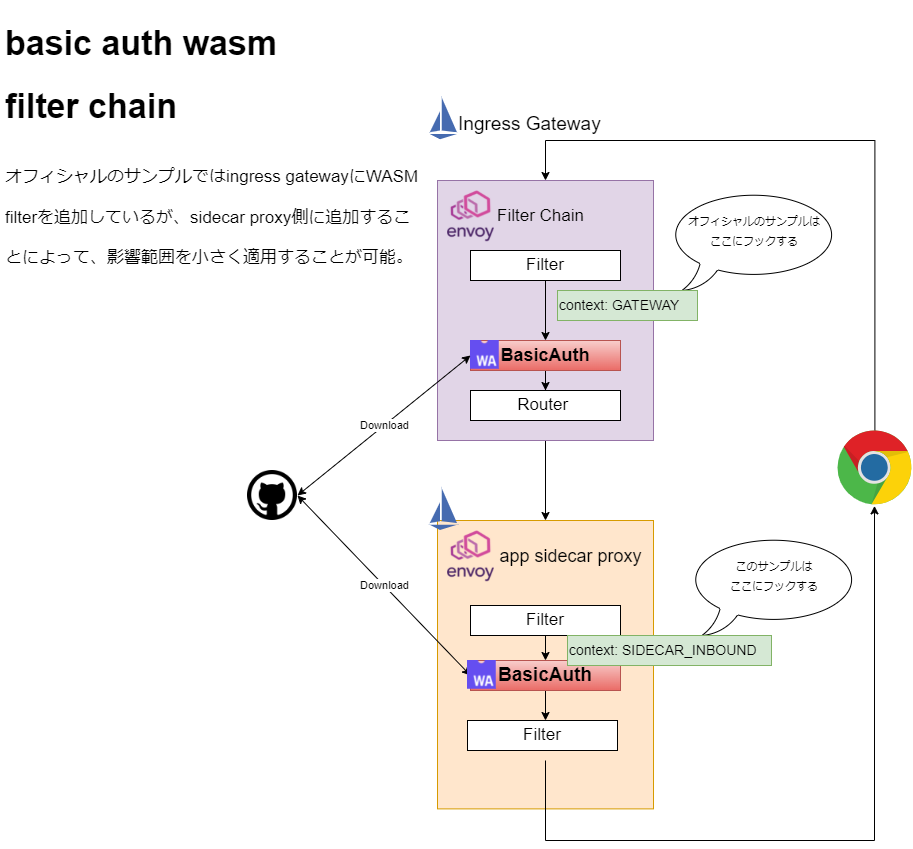

The diagram above was exported from draw.io. Its source (the exported page's mxGraphModel, read from the mxfile embedded in the PNG):
<mxGraphModel dx="1316" dy="1914" grid="1" gridSize="10" guides="1" tooltips="1" connect="1" arrows="1" fold="1" page="1" pageScale="1" pageWidth="827" pageHeight="1169" math="0" shadow="0">
  <root>
    <mxCell id="0" />
    <mxCell id="1" parent="0" />
    <mxCell id="n_W1oFZmh2z0EUyqccoM-41" value="" style="rounded=0;whiteSpace=wrap;html=1;fillColor=#ffe6cc;strokeColor=#d79b00;" parent="1" vertex="1">
      <mxGeometry x="460" y="500.0000000000001" width="216" height="288.38" as="geometry" />
    </mxCell>
    <mxCell id="n_W1oFZmh2z0EUyqccoM-42" value="" style="group" parent="1" vertex="1" connectable="0">
      <mxGeometry x="470" y="510" width="200" height="51.239999999999995" as="geometry" />
    </mxCell>
    <mxCell id="n_W1oFZmh2z0EUyqccoM-43" value="" style="shape=image;verticalLabelPosition=bottom;labelBackgroundColor=#ffffff;verticalAlign=top;aspect=fixed;imageAspect=0;image=https://cncf-branding.netlify.app/img/projects/envoy/stacked/color/envoy-stacked-color.png;" parent="n_W1oFZmh2z0EUyqccoM-42" vertex="1">
      <mxGeometry width="47" height="51.24" as="geometry" />
    </mxCell>
    <mxCell id="n_W1oFZmh2z0EUyqccoM-44" value="&lt;font&gt;&lt;font style=&quot;font-size: 18px&quot;&gt;app sidecar proxy&lt;/font&gt;&lt;br&gt;&lt;/font&gt;" style="text;html=1;strokeColor=none;fillColor=none;align=center;verticalAlign=middle;whiteSpace=wrap;rounded=0;fontSize=16;" parent="n_W1oFZmh2z0EUyqccoM-42" vertex="1">
      <mxGeometry x="47" y="10.62" width="153" height="30" as="geometry" />
    </mxCell>
    <mxCell id="n_W1oFZmh2z0EUyqccoM-56" style="edgeStyle=orthogonalEdgeStyle;rounded=0;orthogonalLoop=1;jettySize=auto;html=1;fontSize=17;" parent="1" source="n_W1oFZmh2z0EUyqccoM-45" target="n_W1oFZmh2z0EUyqccoM-46" edge="1">
      <mxGeometry relative="1" as="geometry" />
    </mxCell>
    <mxCell id="n_W1oFZmh2z0EUyqccoM-45" value="Filter" style="rounded=0;whiteSpace=wrap;html=1;fontSize=17;" parent="1" vertex="1">
      <mxGeometry x="493" y="585" width="150" height="30" as="geometry" />
    </mxCell>
    <mxCell id="n_W1oFZmh2z0EUyqccoM-60" style="edgeStyle=orthogonalEdgeStyle;rounded=0;orthogonalLoop=1;jettySize=auto;html=1;entryX=0.5;entryY=0;entryDx=0;entryDy=0;entryPerimeter=0;fontSize=17;" parent="1" source="n_W1oFZmh2z0EUyqccoM-46" edge="1">
      <mxGeometry relative="1" as="geometry">
        <mxPoint x="568" y="700" as="targetPoint" />
      </mxGeometry>
    </mxCell>
    <mxCell id="n_W1oFZmh2z0EUyqccoM-46" value="&lt;b&gt;&lt;font style=&quot;font-size: 19px&quot;&gt;BasicAuth&lt;/font&gt;&lt;/b&gt;" style="rounded=0;whiteSpace=wrap;html=1;fontSize=17;fillColor=#f8cecc;strokeColor=#b85450;gradientColor=#ea6b66;" parent="1" vertex="1">
      <mxGeometry x="493" y="640" width="150" height="30" as="geometry" />
    </mxCell>
    <mxCell id="n_W1oFZmh2z0EUyqccoM-55" style="edgeStyle=orthogonalEdgeStyle;rounded=0;orthogonalLoop=1;jettySize=auto;html=1;entryX=0.5;entryY=0;entryDx=0;entryDy=0;fontSize=17;" parent="1" source="n_W1oFZmh2z0EUyqccoM-35" target="n_W1oFZmh2z0EUyqccoM-41" edge="1">
      <mxGeometry relative="1" as="geometry" />
    </mxCell>
    <mxCell id="n_W1oFZmh2z0EUyqccoM-69" style="edgeStyle=orthogonalEdgeStyle;rounded=0;orthogonalLoop=1;jettySize=auto;html=1;fontSize=17;fontColor=none;" parent="1" target="n_W1oFZmh2z0EUyqccoM-62" edge="1">
      <mxGeometry relative="1" as="geometry">
        <Array as="points">
          <mxPoint x="568" y="820" />
          <mxPoint x="897" y="820" />
        </Array>
        <mxPoint x="568" y="740" as="sourcePoint" />
      </mxGeometry>
    </mxCell>
    <mxCell id="DJlhGLSj_5tCooLjMJuc-12" style="edgeStyle=orthogonalEdgeStyle;rounded=0;orthogonalLoop=1;jettySize=auto;html=1;entryX=0.5;entryY=0;entryDx=0;entryDy=0;" parent="1" source="n_W1oFZmh2z0EUyqccoM-62" target="n_W1oFZmh2z0EUyqccoM-7" edge="1">
      <mxGeometry relative="1" as="geometry">
        <Array as="points">
          <mxPoint x="897" y="120" />
          <mxPoint x="568" y="120" />
        </Array>
      </mxGeometry>
    </mxCell>
    <mxCell id="n_W1oFZmh2z0EUyqccoM-62" value="" style="dashed=0;outlineConnect=0;html=1;align=center;labelPosition=center;verticalLabelPosition=bottom;verticalAlign=top;shape=mxgraph.weblogos.chrome;fontSize=17;gradientColor=#ffffff;" parent="1" vertex="1">
      <mxGeometry x="860" y="409.99999999999994" width="74.8" height="75.4" as="geometry" />
    </mxCell>
    <mxCell id="n_W1oFZmh2z0EUyqccoM-72" value="" style="editableCssRules=.*;shape=image;verticalLabelPosition=bottom;labelBackgroundColor=#ffffff;verticalAlign=top;aspect=fixed;imageAspect=0;image=data:image/svg+xml,(base64 omitted: 376 chars);fontColor=default;fontSize=16;" parent="1" vertex="1">
      <mxGeometry x="452.87" y="468.26" width="27.13" height="41.74" as="geometry" />
    </mxCell>
    <mxCell id="n_W1oFZmh2z0EUyqccoM-73" value="" style="editableCssRules=.*;shape=image;verticalLabelPosition=bottom;labelBackgroundColor=#ffffff;verticalAlign=top;aspect=fixed;imageAspect=0;image=data:image/svg+xml,(base64 omitted: 376 chars);fontColor=default;fontSize=16;" parent="1" vertex="1">
      <mxGeometry x="452.87" y="77.39" width="27.13" height="41.74" as="geometry" />
    </mxCell>
    <mxCell id="n_W1oFZmh2z0EUyqccoM-75" value="&lt;h1&gt;basic auth wasm&lt;/h1&gt;&lt;h1&gt;filter chain&lt;/h1&gt;&lt;h1&gt;&lt;span style=&quot;font-size: 17px ; font-weight: normal&quot;&gt;オフィシャルのサンプルではingress gatewayにWASM filterを追加しているが、sidecar proxy側に追加することによって、影響範囲を小さく適用することが可能。&lt;/span&gt;&lt;br&gt;&lt;/h1&gt;" style="text;html=1;strokeColor=none;fillColor=none;spacing=5;spacingTop=-20;whiteSpace=wrap;overflow=hidden;rounded=0;fontSize=17;fontColor=none;" parent="1" vertex="1">
      <mxGeometry x="22.87" y="-10" width="430" height="290" as="geometry" />
    </mxCell>
    <mxCell id="n_W1oFZmh2z0EUyqccoM-78" value="Ingress Gateway&amp;nbsp;" style="text;html=1;strokeColor=none;fillColor=none;align=center;verticalAlign=middle;whiteSpace=wrap;rounded=0;fontSize=19;fontColor=none;" parent="1" vertex="1">
      <mxGeometry x="480" y="89.13" width="150" height="30" as="geometry" />
    </mxCell>
    <mxCell id="n_W1oFZmh2z0EUyqccoM-107" value="&lt;div&gt;&lt;div&gt;&lt;span style=&quot;font-size: 11px&quot;&gt;このサンプルは&lt;/span&gt;&lt;/div&gt;&lt;div&gt;&lt;span style=&quot;font-size: 11px&quot;&gt;ここにフックする&lt;/span&gt;&lt;/div&gt;&lt;/div&gt;&lt;div&gt;&lt;br&gt;&lt;/div&gt;" style="whiteSpace=wrap;html=1;shape=mxgraph.basic.oval_callout;fontSize=17;fontColor=none;gradientColor=none;align=center;verticalAlign=middle;" parent="1" vertex="1">
      <mxGeometry x="710" y="515" width="174" height="100" as="geometry" />
    </mxCell>
    <mxCell id="DJlhGLSj_5tCooLjMJuc-1" value="" style="shape=image;verticalLabelPosition=bottom;labelBackgroundColor=#ffffff;verticalAlign=top;aspect=fixed;imageAspect=0;image=https://cdn.icon-icons.com/icons2/2368/PNG/512/github_logo_icon_143772.png;" parent="1" vertex="1">
      <mxGeometry x="270" y="450" width="50" height="50" as="geometry" />
    </mxCell>
    <mxCell id="DJlhGLSj_5tCooLjMJuc-3" value="" style="group" parent="1" vertex="1" connectable="0">
      <mxGeometry x="460" y="160" width="216" height="310" as="geometry" />
    </mxCell>
    <mxCell id="n_W1oFZmh2z0EUyqccoM-7" value="" style="rounded=0;whiteSpace=wrap;html=1;fillColor=#e1d5e7;strokeColor=#9673a6;" parent="DJlhGLSj_5tCooLjMJuc-3" vertex="1">
      <mxGeometry width="216" height="260" as="geometry" />
    </mxCell>
    <mxCell id="n_W1oFZmh2z0EUyqccoM-29" value="Filter" style="rounded=0;whiteSpace=wrap;html=1;fontSize=17;" parent="DJlhGLSj_5tCooLjMJuc-3" vertex="1">
      <mxGeometry x="33" y="70" width="150" height="30" as="geometry" />
    </mxCell>
    <mxCell id="n_W1oFZmh2z0EUyqccoM-35" value="Router&amp;nbsp;" style="rounded=0;whiteSpace=wrap;html=1;fontSize=17;" parent="DJlhGLSj_5tCooLjMJuc-3" vertex="1">
      <mxGeometry x="33" y="210" width="150" height="30" as="geometry" />
    </mxCell>
    <mxCell id="n_W1oFZmh2z0EUyqccoM-51" style="edgeStyle=orthogonalEdgeStyle;rounded=0;orthogonalLoop=1;jettySize=auto;html=1;fontSize=17;" parent="DJlhGLSj_5tCooLjMJuc-3" source="n_W1oFZmh2z0EUyqccoM-36" target="n_W1oFZmh2z0EUyqccoM-35" edge="1">
      <mxGeometry as="geometry" />
    </mxCell>
    <mxCell id="n_W1oFZmh2z0EUyqccoM-36" value="&lt;b&gt;&lt;font style=&quot;font-size: 18px&quot;&gt;BasicAuth&lt;/font&gt;&lt;/b&gt;" style="rounded=0;whiteSpace=wrap;html=1;fontSize=17;fillColor=#f8cecc;gradientColor=#ea6b66;strokeColor=#b85450;" parent="DJlhGLSj_5tCooLjMJuc-3" vertex="1">
      <mxGeometry x="33" y="160" width="150" height="30" as="geometry" />
    </mxCell>
    <mxCell id="n_W1oFZmh2z0EUyqccoM-50" style="edgeStyle=orthogonalEdgeStyle;rounded=0;orthogonalLoop=1;jettySize=auto;html=1;entryX=0.5;entryY=0;entryDx=0;entryDy=0;fontSize=17;exitX=0.5;exitY=1;exitDx=0;exitDy=0;" parent="DJlhGLSj_5tCooLjMJuc-3" source="n_W1oFZmh2z0EUyqccoM-29" target="n_W1oFZmh2z0EUyqccoM-36" edge="1">
      <mxGeometry as="geometry">
        <mxPoint x="108" y="190" as="sourcePoint" />
      </mxGeometry>
    </mxCell>
    <mxCell id="n_W1oFZmh2z0EUyqccoM-26" value="" style="group" parent="DJlhGLSj_5tCooLjMJuc-3" vertex="1" connectable="0">
      <mxGeometry x="10" y="10" width="168.5" height="60.000000000000014" as="geometry" />
    </mxCell>
    <mxCell id="n_W1oFZmh2z0EUyqccoM-4" value="" style="shape=image;verticalLabelPosition=bottom;labelBackgroundColor=#ffffff;verticalAlign=top;aspect=fixed;imageAspect=0;image=https://cncf-branding.netlify.app/img/projects/envoy/stacked/color/envoy-stacked-color.png;" parent="n_W1oFZmh2z0EUyqccoM-26" vertex="1">
      <mxGeometry width="47" height="51.24" as="geometry" />
    </mxCell>
    <mxCell id="n_W1oFZmh2z0EUyqccoM-25" value="&lt;font style=&quot;font-size: 17px&quot;&gt;Filter Chain&lt;/font&gt;" style="text;html=1;strokeColor=none;fillColor=none;align=center;verticalAlign=middle;whiteSpace=wrap;rounded=0;fontSize=16;" parent="n_W1oFZmh2z0EUyqccoM-26" vertex="1">
      <mxGeometry x="47" y="10.619999999999997" width="93" height="30" as="geometry" />
    </mxCell>
    <mxCell id="DJlhGLSj_5tCooLjMJuc-2" value="" style="shape=image;verticalLabelPosition=bottom;labelBackgroundColor=#ffffff;verticalAlign=top;aspect=fixed;imageAspect=0;image=https://upload.wikimedia.org/wikipedia/commons/thumb/1/1f/WebAssembly_Logo.svg/1200px-WebAssembly_Logo.svg.png;" parent="DJlhGLSj_5tCooLjMJuc-3" vertex="1">
      <mxGeometry x="33" y="160" width="28.76" height="28.76" as="geometry" />
    </mxCell>
    <mxCell id="DJlhGLSj_5tCooLjMJuc-5" value="" style="endArrow=classic;startArrow=classic;html=1;rounded=0;entryX=1;entryY=0.5;entryDx=0;entryDy=0;exitX=0;exitY=0.5;exitDx=0;exitDy=0;" parent="1" source="n_W1oFZmh2z0EUyqccoM-36" target="DJlhGLSj_5tCooLjMJuc-1" edge="1">
      <mxGeometry width="50" height="50" relative="1" as="geometry">
        <mxPoint x="500" y="340" as="sourcePoint" />
        <mxPoint x="550" y="290" as="targetPoint" />
      </mxGeometry>
    </mxCell>
    <mxCell id="DJlhGLSj_5tCooLjMJuc-6" value="Download" style="edgeLabel;html=1;align=center;verticalAlign=middle;resizable=0;points=[];" parent="DJlhGLSj_5tCooLjMJuc-5" vertex="1" connectable="0">
      <mxGeometry relative="1" as="geometry">
        <mxPoint as="offset" />
      </mxGeometry>
    </mxCell>
    <mxCell id="DJlhGLSj_5tCooLjMJuc-8" value="" style="endArrow=classic;startArrow=classic;html=1;rounded=0;entryX=1;entryY=0.5;entryDx=0;entryDy=0;exitX=0;exitY=0.5;exitDx=0;exitDy=0;" parent="1" source="n_W1oFZmh2z0EUyqccoM-46" target="DJlhGLSj_5tCooLjMJuc-1" edge="1">
      <mxGeometry width="50" height="50" relative="1" as="geometry">
        <mxPoint x="503" y="325" as="sourcePoint" />
        <mxPoint x="330" y="453.2600000000002" as="targetPoint" />
      </mxGeometry>
    </mxCell>
    <mxCell id="DJlhGLSj_5tCooLjMJuc-9" value="Download" style="edgeLabel;html=1;align=center;verticalAlign=middle;resizable=0;points=[];" parent="DJlhGLSj_5tCooLjMJuc-8" vertex="1" connectable="0">
      <mxGeometry relative="1" as="geometry">
        <mxPoint as="offset" />
      </mxGeometry>
    </mxCell>
    <mxCell id="DJlhGLSj_5tCooLjMJuc-10" value="" style="shape=image;verticalLabelPosition=bottom;labelBackgroundColor=#ffffff;verticalAlign=top;aspect=fixed;imageAspect=0;image=https://upload.wikimedia.org/wikipedia/commons/thumb/1/1f/WebAssembly_Logo.svg/1200px-WebAssembly_Logo.svg.png;" parent="1" vertex="1">
      <mxGeometry x="490" y="640" width="28.76" height="28.76" as="geometry" />
    </mxCell>
    <mxCell id="DJlhGLSj_5tCooLjMJuc-11" value="Filter" style="rounded=0;whiteSpace=wrap;html=1;fontSize=17;" parent="1" vertex="1">
      <mxGeometry x="490" y="700" width="150" height="30" as="geometry" />
    </mxCell>
    <mxCell id="n_W1oFZmh2z0EUyqccoM-106" value="&lt;div&gt;&lt;span style=&quot;font-size: 11px&quot;&gt;オフィシャルのサンプルは&lt;/span&gt;&lt;/div&gt;&lt;div&gt;&lt;span style=&quot;font-size: 11px&quot;&gt;ここにフックする&lt;/span&gt;&lt;/div&gt;&lt;div&gt;&lt;br&gt;&lt;/div&gt;" style="whiteSpace=wrap;html=1;shape=mxgraph.basic.oval_callout;fontSize=17;fontColor=none;gradientColor=none;align=center;verticalAlign=middle;" parent="1" vertex="1">
      <mxGeometry x="690" y="170" width="174" height="100" as="geometry" />
    </mxCell>
    <mxCell id="fCFgTF07s7ixH7xDqbZV-1" value="context: GATEWAY&#10;" style="text;align=left;verticalAlign=top;rounded=0;fillColor=#d5e8d4;strokeColor=#82b366;labelBorderColor=none;labelBackgroundColor=none;fontSize=14;" vertex="1" parent="1">
      <mxGeometry x="580" y="270" width="140" height="30" as="geometry" />
    </mxCell>
    <mxCell id="fCFgTF07s7ixH7xDqbZV-3" value="context: SIDECAR_INBOUND&#10;" style="text;align=left;verticalAlign=top;rounded=0;fillColor=#d5e8d4;strokeColor=#82b366;labelBorderColor=none;labelBackgroundColor=none;fontSize=14;" vertex="1" parent="1">
      <mxGeometry x="590" y="615" width="204" height="30" as="geometry" />
    </mxCell>
  </root>
</mxGraphModel>